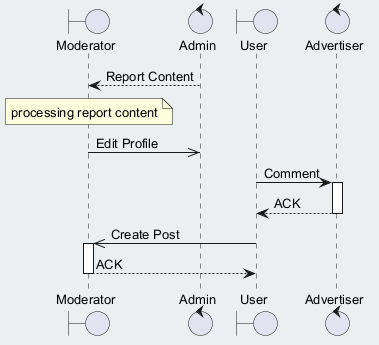

The diagram above was rendered by PlantUML. Its source (embedded in the PNG):
@startuml
skinparam backgroundColor #ECEFF1
skinparam classBackgroundColor #FFFFFF
skinparam classBorderColor #455A64
skinparam defaultFontSize 13
boundary "Moderator" as M
control "Admin" as A
boundary "User" as U
control "Advertiser" as A2
A --> M : Report Content
note over M : processing report content
M ->> A : Edit Profile
U -> A2 : Comment
activate A2
A2 --> U : ACK
deactivate A2
U ->> M : Create Post
activate M
M --> U : ACK
deactivate M
@enduml